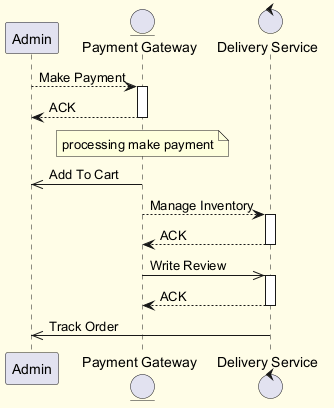

The diagram above was rendered by PlantUML. Its source (embedded in the PNG):
@startuml
skinparam backgroundColor #FFFDE7
skinparam classBackgroundColor #FFF9C4
skinparam classBorderColor #F57F17
participant "Admin" as A
entity "Payment Gateway" as PG
control "Delivery Service" as DS
A --> PG : Make Payment
activate PG
PG --> A : ACK
deactivate PG
note over PG : processing make payment
PG ->> A : Add To Cart
PG --> DS : Manage Inventory
activate DS
DS --> PG : ACK
deactivate DS
PG ->> DS : Write Review
activate DS
DS --> PG : ACK
deactivate DS
DS ->> A : Track Order
@enduml